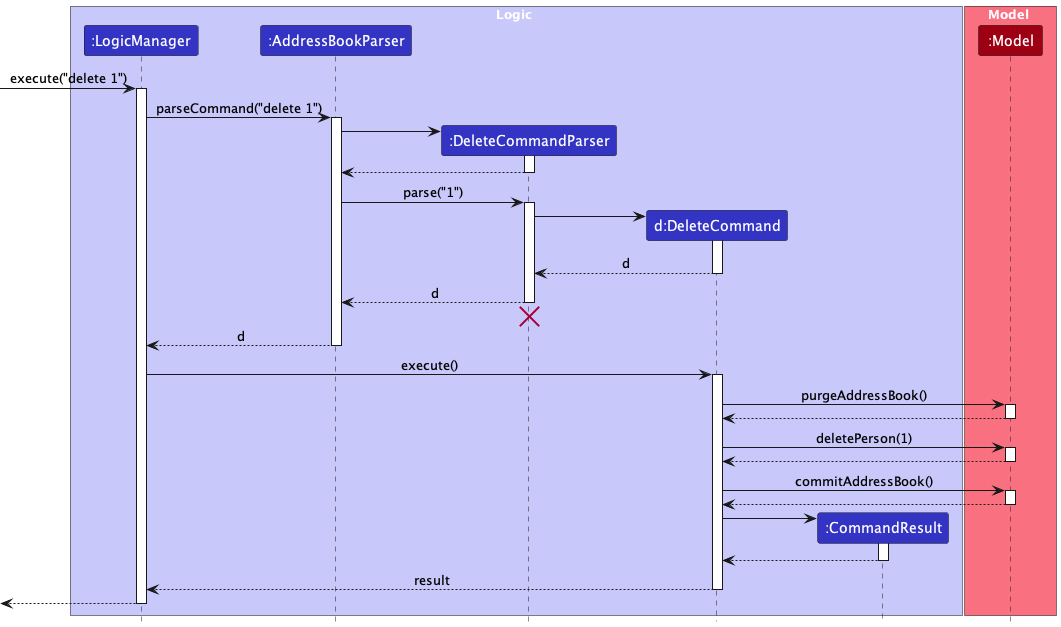

The diagram above was rendered by PlantUML. Its source (embedded in the PNG):
@startuml
!include style.puml
skinparam ArrowFontStyle plain

box Logic LOGIC_COLOR_T1
participant ":LogicManager" as LogicManager LOGIC_COLOR
participant ":AddressBookParser" as AddressBookParser LOGIC_COLOR
participant ":DeleteCommandParser" as DeleteCommandParser LOGIC_COLOR
participant "d:DeleteCommand" as DeleteCommand LOGIC_COLOR
participant ":CommandResult" as CommandResult LOGIC_COLOR
end box

box Model MODEL_COLOR_T1
participant ":Model" as Model MODEL_COLOR
end box

[-> LogicManager : execute("delete 1")
activate LogicManager

LogicManager -> AddressBookParser : parseCommand("delete 1")
activate AddressBookParser

create DeleteCommandParser
AddressBookParser -> DeleteCommandParser
activate DeleteCommandParser

DeleteCommandParser --> AddressBookParser
deactivate DeleteCommandParser

AddressBookParser -> DeleteCommandParser : parse("1")
activate DeleteCommandParser

create DeleteCommand
DeleteCommandParser -> DeleteCommand
activate DeleteCommand

DeleteCommand --> DeleteCommandParser : d
deactivate DeleteCommand

DeleteCommandParser --> AddressBookParser : d
deactivate DeleteCommandParser
'Hidden arrow to position the destroy marker below the end of the activation bar.
DeleteCommandParser -[hidden]-> AddressBookParser
destroy DeleteCommandParser

AddressBookParser --> LogicManager : d
deactivate AddressBookParser

LogicManager -> DeleteCommand : execute()
activate DeleteCommand

DeleteCommand -> Model : purgeAddressBook()
activate Model

Model --> DeleteCommand
deactivate Model

DeleteCommand -> Model : deletePerson(1)
activate Model

Model --> DeleteCommand
deactivate Model

DeleteCommand -> Model : commitAddressBook()
activate Model

Model --> DeleteCommand
deactivate Model


create CommandResult
DeleteCommand -> CommandResult
activate CommandResult

CommandResult --> DeleteCommand
deactivate CommandResult

DeleteCommand --> LogicManager : result
deactivate DeleteCommand

[<--LogicManager
deactivate LogicManager
@enduml